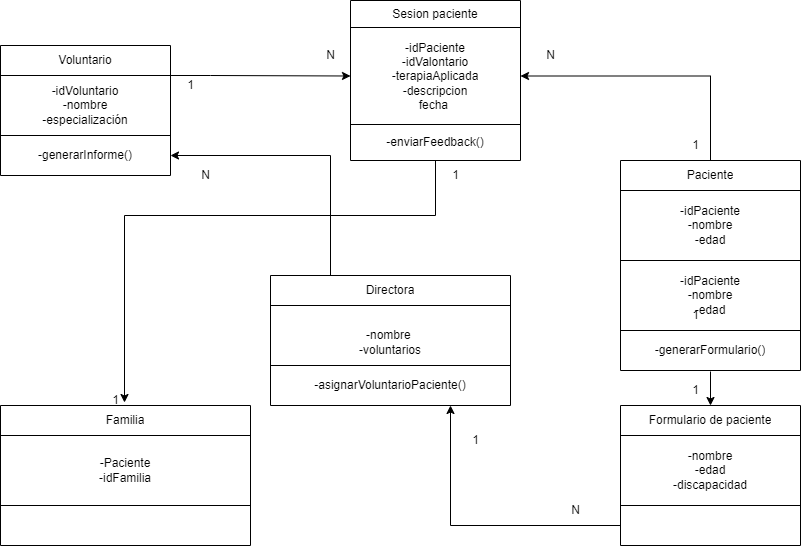

The diagram above was exported from draw.io. Its source (the exported page's mxGraphModel, read from the mxfile embedded in the PNG):
<mxGraphModel dx="1422" dy="794" grid="1" gridSize="10" guides="1" tooltips="1" connect="1" arrows="1" fold="1" page="1" pageScale="1" pageWidth="827" pageHeight="1169" math="0" shadow="0">
  <root>
    <mxCell id="0" />
    <mxCell id="1" parent="0" />
    <mxCell id="S6XoW9c3e0wxverWQUdb-52" style="edgeStyle=orthogonalEdgeStyle;rounded=0;orthogonalLoop=1;jettySize=auto;html=1;entryX=0.496;entryY=-0.1;entryDx=0;entryDy=0;entryPerimeter=0;jumpStyle=none;" parent="1" source="RCThkzUshY4lEymZy_J3-13" target="RCThkzUshY4lEymZy_J3-16" edge="1">
      <mxGeometry relative="1" as="geometry">
        <Array as="points">
          <mxPoint x="445" y="370" />
          <mxPoint x="134" y="370" />
        </Array>
      </mxGeometry>
    </mxCell>
    <mxCell id="S6XoW9c3e0wxverWQUdb-55" style="edgeStyle=orthogonalEdgeStyle;rounded=0;orthogonalLoop=1;jettySize=auto;html=1;entryX=0.213;entryY=0.033;entryDx=0;entryDy=0;entryPerimeter=0;startArrow=classic;startFill=1;endArrow=none;endFill=0;" parent="1" source="TRN4E-1paOOU7E6sCHnc-1" target="7ib_YQ023U7UO3RcsH_m-2" edge="1">
      <mxGeometry relative="1" as="geometry">
        <Array as="points">
          <mxPoint x="340" y="310" />
          <mxPoint x="340" y="441" />
        </Array>
      </mxGeometry>
    </mxCell>
    <mxCell id="mLDWv-eUHVcXdICaNcMH-1" value="1" style="edgeLabel;html=1;align=center;verticalAlign=middle;resizable=0;points=[];" parent="S6XoW9c3e0wxverWQUdb-55" connectable="0" vertex="1">
      <mxGeometry x="0.4477" relative="1" as="geometry">
        <mxPoint x="-20" y="61" as="offset" />
      </mxGeometry>
    </mxCell>
    <mxCell id="TRN4E-1paOOU7E6sCHnc-1" value="" style="shape=table;startSize=0;container=1;collapsible=0;childLayout=tableLayout;" parent="1" vertex="1">
      <mxGeometry x="10" y="200" width="170" height="130" as="geometry" />
    </mxCell>
    <mxCell id="TRN4E-1paOOU7E6sCHnc-2" value="" style="shape=tableRow;horizontal=0;startSize=0;swimlaneHead=0;swimlaneBody=0;top=0;left=0;bottom=0;right=0;collapsible=0;dropTarget=0;fillColor=none;points=[[0,0.5],[1,0.5]];portConstraint=eastwest;" parent="TRN4E-1paOOU7E6sCHnc-1" vertex="1">
      <mxGeometry width="170" height="30" as="geometry" />
    </mxCell>
    <mxCell id="TRN4E-1paOOU7E6sCHnc-3" value="Voluntario" style="shape=partialRectangle;html=1;whiteSpace=wrap;connectable=0;overflow=hidden;fillColor=none;top=0;left=0;bottom=0;right=0;pointerEvents=1;" parent="TRN4E-1paOOU7E6sCHnc-2" vertex="1">
      <mxGeometry width="170" height="30" as="geometry">
        <mxRectangle width="170" height="30" as="alternateBounds" />
      </mxGeometry>
    </mxCell>
    <mxCell id="TRN4E-1paOOU7E6sCHnc-4" value="" style="shape=tableRow;horizontal=0;startSize=0;swimlaneHead=0;swimlaneBody=0;top=0;left=0;bottom=0;right=0;collapsible=0;dropTarget=0;fillColor=none;points=[[0,0.5],[1,0.5]];portConstraint=eastwest;" parent="TRN4E-1paOOU7E6sCHnc-1" vertex="1">
      <mxGeometry y="30" width="170" height="60" as="geometry" />
    </mxCell>
    <mxCell id="TRN4E-1paOOU7E6sCHnc-5" value="-idVoluntario&lt;br&gt;-nombre&lt;br&gt;-especialización" style="shape=partialRectangle;html=1;whiteSpace=wrap;connectable=0;overflow=hidden;fillColor=none;top=0;left=0;bottom=0;right=0;pointerEvents=1;" parent="TRN4E-1paOOU7E6sCHnc-4" vertex="1">
      <mxGeometry width="170" height="60" as="geometry">
        <mxRectangle width="170" height="60" as="alternateBounds" />
      </mxGeometry>
    </mxCell>
    <mxCell id="TRN4E-1paOOU7E6sCHnc-6" value="" style="shape=tableRow;horizontal=0;startSize=0;swimlaneHead=0;swimlaneBody=0;top=0;left=0;bottom=0;right=0;collapsible=0;dropTarget=0;fillColor=none;points=[[0,0.5],[1,0.5]];portConstraint=eastwest;" parent="TRN4E-1paOOU7E6sCHnc-1" vertex="1">
      <mxGeometry y="90" width="170" height="40" as="geometry" />
    </mxCell>
    <mxCell id="TRN4E-1paOOU7E6sCHnc-7" value="-generarInforme()" style="shape=partialRectangle;html=1;whiteSpace=wrap;connectable=0;overflow=hidden;fillColor=none;top=0;left=0;bottom=0;right=0;pointerEvents=1;" parent="TRN4E-1paOOU7E6sCHnc-6" vertex="1">
      <mxGeometry width="170" height="40" as="geometry">
        <mxRectangle width="170" height="40" as="alternateBounds" />
      </mxGeometry>
    </mxCell>
    <mxCell id="TRN4E-1paOOU7E6sCHnc-8" value="" style="shape=table;startSize=0;container=1;collapsible=0;childLayout=tableLayout;" parent="1" vertex="1">
      <mxGeometry x="630" y="315" width="180" height="210" as="geometry" />
    </mxCell>
    <mxCell id="TRN4E-1paOOU7E6sCHnc-9" value="" style="shape=tableRow;horizontal=0;startSize=0;swimlaneHead=0;swimlaneBody=0;top=0;left=0;bottom=0;right=0;collapsible=0;dropTarget=0;fillColor=none;points=[[0,0.5],[1,0.5]];portConstraint=eastwest;" parent="TRN4E-1paOOU7E6sCHnc-8" vertex="1">
      <mxGeometry width="180" height="30" as="geometry" />
    </mxCell>
    <mxCell id="TRN4E-1paOOU7E6sCHnc-10" value="Paciente" style="shape=partialRectangle;html=1;whiteSpace=wrap;connectable=0;overflow=hidden;fillColor=none;top=0;left=0;bottom=0;right=0;pointerEvents=1;" parent="TRN4E-1paOOU7E6sCHnc-9" vertex="1">
      <mxGeometry width="180" height="30" as="geometry">
        <mxRectangle width="180" height="30" as="alternateBounds" />
      </mxGeometry>
    </mxCell>
    <mxCell id="fGvFk9-diuiX5WYOcpDG-1" value="" style="shape=tableRow;horizontal=0;startSize=0;swimlaneHead=0;swimlaneBody=0;top=0;left=0;bottom=0;right=0;collapsible=0;dropTarget=0;fillColor=none;points=[[0,0.5],[1,0.5]];portConstraint=eastwest;" parent="TRN4E-1paOOU7E6sCHnc-8" vertex="1">
      <mxGeometry y="30" width="180" height="70" as="geometry" />
    </mxCell>
    <mxCell id="fGvFk9-diuiX5WYOcpDG-2" value="-idPaciente&lt;br&gt;-nombre&lt;br&gt;-edad" style="shape=partialRectangle;html=1;whiteSpace=wrap;connectable=0;overflow=hidden;fillColor=none;top=0;left=0;bottom=0;right=0;pointerEvents=1;" parent="fGvFk9-diuiX5WYOcpDG-1" vertex="1">
      <mxGeometry width="180" height="70" as="geometry">
        <mxRectangle width="180" height="70" as="alternateBounds" />
      </mxGeometry>
    </mxCell>
    <mxCell id="TRN4E-1paOOU7E6sCHnc-11" value="" style="shape=tableRow;horizontal=0;startSize=0;swimlaneHead=0;swimlaneBody=0;top=0;left=0;bottom=0;right=0;collapsible=0;dropTarget=0;fillColor=none;points=[[0,0.5],[1,0.5]];portConstraint=eastwest;" parent="TRN4E-1paOOU7E6sCHnc-8" vertex="1">
      <mxGeometry y="100" width="180" height="70" as="geometry" />
    </mxCell>
    <mxCell id="TRN4E-1paOOU7E6sCHnc-12" value="-idPaciente&lt;br&gt;-nombre&lt;br&gt;-edad" style="shape=partialRectangle;html=1;whiteSpace=wrap;connectable=0;overflow=hidden;fillColor=none;top=0;left=0;bottom=0;right=0;pointerEvents=1;" parent="TRN4E-1paOOU7E6sCHnc-11" vertex="1">
      <mxGeometry width="180" height="70" as="geometry">
        <mxRectangle width="180" height="70" as="alternateBounds" />
      </mxGeometry>
    </mxCell>
    <mxCell id="TRN4E-1paOOU7E6sCHnc-13" value="" style="shape=tableRow;horizontal=0;startSize=0;swimlaneHead=0;swimlaneBody=0;top=0;left=0;bottom=0;right=0;collapsible=0;dropTarget=0;fillColor=none;points=[[0,0.5],[1,0.5]];portConstraint=eastwest;" parent="TRN4E-1paOOU7E6sCHnc-8" vertex="1">
      <mxGeometry y="170" width="180" height="40" as="geometry" />
    </mxCell>
    <mxCell id="TRN4E-1paOOU7E6sCHnc-14" value="-generarFormulario()" style="shape=partialRectangle;html=1;whiteSpace=wrap;connectable=0;overflow=hidden;fillColor=none;top=0;left=0;bottom=0;right=0;pointerEvents=1;" parent="TRN4E-1paOOU7E6sCHnc-13" vertex="1">
      <mxGeometry width="180" height="40" as="geometry">
        <mxRectangle width="180" height="40" as="alternateBounds" />
      </mxGeometry>
    </mxCell>
    <mxCell id="RCThkzUshY4lEymZy_J3-1" value="" style="shape=table;startSize=0;container=1;collapsible=0;childLayout=tableLayout;" parent="1" vertex="1">
      <mxGeometry x="630" y="560" width="180" height="140" as="geometry" />
    </mxCell>
    <mxCell id="RCThkzUshY4lEymZy_J3-2" value="" style="shape=tableRow;horizontal=0;startSize=0;swimlaneHead=0;swimlaneBody=0;top=0;left=0;bottom=0;right=0;collapsible=0;dropTarget=0;fillColor=none;points=[[0,0.5],[1,0.5]];portConstraint=eastwest;" parent="RCThkzUshY4lEymZy_J3-1" vertex="1">
      <mxGeometry width="180" height="30" as="geometry" />
    </mxCell>
    <mxCell id="RCThkzUshY4lEymZy_J3-3" value="Formulario de paciente" style="shape=partialRectangle;html=1;whiteSpace=wrap;connectable=0;overflow=hidden;fillColor=none;top=0;left=0;bottom=0;right=0;pointerEvents=1;" parent="RCThkzUshY4lEymZy_J3-2" vertex="1">
      <mxGeometry width="180" height="30" as="geometry">
        <mxRectangle width="180" height="30" as="alternateBounds" />
      </mxGeometry>
    </mxCell>
    <mxCell id="RCThkzUshY4lEymZy_J3-4" value="" style="shape=tableRow;horizontal=0;startSize=0;swimlaneHead=0;swimlaneBody=0;top=0;left=0;bottom=0;right=0;collapsible=0;dropTarget=0;fillColor=none;points=[[0,0.5],[1,0.5]];portConstraint=eastwest;" parent="RCThkzUshY4lEymZy_J3-1" vertex="1">
      <mxGeometry y="30" width="180" height="70" as="geometry" />
    </mxCell>
    <mxCell id="RCThkzUshY4lEymZy_J3-5" value="-nombre&lt;br&gt;-edad&lt;br&gt;-discapacidad&lt;br&gt;" style="shape=partialRectangle;html=1;whiteSpace=wrap;connectable=0;overflow=hidden;fillColor=none;top=0;left=0;bottom=0;right=0;pointerEvents=1;" parent="RCThkzUshY4lEymZy_J3-4" vertex="1">
      <mxGeometry width="180" height="70" as="geometry">
        <mxRectangle width="180" height="70" as="alternateBounds" />
      </mxGeometry>
    </mxCell>
    <mxCell id="RCThkzUshY4lEymZy_J3-6" value="" style="shape=tableRow;horizontal=0;startSize=0;swimlaneHead=0;swimlaneBody=0;top=0;left=0;bottom=0;right=0;collapsible=0;dropTarget=0;fillColor=none;points=[[0,0.5],[1,0.5]];portConstraint=eastwest;" parent="RCThkzUshY4lEymZy_J3-1" vertex="1">
      <mxGeometry y="100" width="180" height="40" as="geometry" />
    </mxCell>
    <mxCell id="RCThkzUshY4lEymZy_J3-7" value="" style="shape=partialRectangle;html=1;whiteSpace=wrap;connectable=0;overflow=hidden;fillColor=none;top=0;left=0;bottom=0;right=0;pointerEvents=1;" parent="RCThkzUshY4lEymZy_J3-6" vertex="1">
      <mxGeometry width="180" height="40" as="geometry">
        <mxRectangle width="180" height="40" as="alternateBounds" />
      </mxGeometry>
    </mxCell>
    <mxCell id="RCThkzUshY4lEymZy_J3-8" value="" style="shape=table;startSize=0;container=1;collapsible=0;childLayout=tableLayout;" parent="1" vertex="1">
      <mxGeometry x="360" y="155" width="170" height="160" as="geometry" />
    </mxCell>
    <mxCell id="RCThkzUshY4lEymZy_J3-9" value="" style="shape=tableRow;horizontal=0;startSize=0;swimlaneHead=0;swimlaneBody=0;top=0;left=0;bottom=0;right=0;collapsible=0;dropTarget=0;fillColor=none;points=[[0,0.5],[1,0.5]];portConstraint=eastwest;" parent="RCThkzUshY4lEymZy_J3-8" vertex="1">
      <mxGeometry width="170" height="27" as="geometry" />
    </mxCell>
    <mxCell id="RCThkzUshY4lEymZy_J3-10" value="Sesion paciente" style="shape=partialRectangle;html=1;whiteSpace=wrap;connectable=0;overflow=hidden;fillColor=none;top=0;left=0;bottom=0;right=0;pointerEvents=1;" parent="RCThkzUshY4lEymZy_J3-9" vertex="1">
      <mxGeometry width="170" height="27" as="geometry">
        <mxRectangle width="170" height="27" as="alternateBounds" />
      </mxGeometry>
    </mxCell>
    <mxCell id="RCThkzUshY4lEymZy_J3-11" value="" style="shape=tableRow;horizontal=0;startSize=0;swimlaneHead=0;swimlaneBody=0;top=0;left=0;bottom=0;right=0;collapsible=0;dropTarget=0;fillColor=none;points=[[0,0.5],[1,0.5]];portConstraint=eastwest;" parent="RCThkzUshY4lEymZy_J3-8" vertex="1">
      <mxGeometry y="27" width="170" height="97" as="geometry" />
    </mxCell>
    <mxCell id="RCThkzUshY4lEymZy_J3-12" value="-idPaciente&lt;br&gt;-idValontario&lt;br&gt;-terapiaAplicada&lt;br&gt;-descripcion&lt;br&gt;fecha&amp;nbsp;" style="shape=partialRectangle;html=1;whiteSpace=wrap;connectable=0;overflow=hidden;fillColor=none;top=0;left=0;bottom=0;right=0;pointerEvents=1;" parent="RCThkzUshY4lEymZy_J3-11" vertex="1">
      <mxGeometry width="170" height="97" as="geometry">
        <mxRectangle width="170" height="97" as="alternateBounds" />
      </mxGeometry>
    </mxCell>
    <mxCell id="RCThkzUshY4lEymZy_J3-13" value="" style="shape=tableRow;horizontal=0;startSize=0;swimlaneHead=0;swimlaneBody=0;top=0;left=0;bottom=0;right=0;collapsible=0;dropTarget=0;fillColor=none;points=[[0,0.5],[1,0.5]];portConstraint=eastwest;" parent="RCThkzUshY4lEymZy_J3-8" vertex="1">
      <mxGeometry y="124" width="170" height="36" as="geometry" />
    </mxCell>
    <mxCell id="RCThkzUshY4lEymZy_J3-14" value="-enviarFeedback()" style="shape=partialRectangle;html=1;whiteSpace=wrap;connectable=0;overflow=hidden;fillColor=none;top=0;left=0;bottom=0;right=0;pointerEvents=1;" parent="RCThkzUshY4lEymZy_J3-13" vertex="1">
      <mxGeometry width="170" height="36" as="geometry">
        <mxRectangle width="170" height="36" as="alternateBounds" />
      </mxGeometry>
    </mxCell>
    <mxCell id="RCThkzUshY4lEymZy_J3-15" value="" style="shape=table;startSize=0;container=1;collapsible=0;childLayout=tableLayout;" parent="1" vertex="1">
      <mxGeometry x="10" y="560" width="250" height="140" as="geometry" />
    </mxCell>
    <mxCell id="RCThkzUshY4lEymZy_J3-16" value="" style="shape=tableRow;horizontal=0;startSize=0;swimlaneHead=0;swimlaneBody=0;top=0;left=0;bottom=0;right=0;collapsible=0;dropTarget=0;fillColor=none;points=[[0,0.5],[1,0.5]];portConstraint=eastwest;" parent="RCThkzUshY4lEymZy_J3-15" vertex="1">
      <mxGeometry width="250" height="30" as="geometry" />
    </mxCell>
    <mxCell id="RCThkzUshY4lEymZy_J3-17" value="Familia" style="shape=partialRectangle;html=1;whiteSpace=wrap;connectable=0;overflow=hidden;fillColor=none;top=0;left=0;bottom=0;right=0;pointerEvents=1;" parent="RCThkzUshY4lEymZy_J3-16" vertex="1">
      <mxGeometry width="250" height="30" as="geometry">
        <mxRectangle width="250" height="30" as="alternateBounds" />
      </mxGeometry>
    </mxCell>
    <mxCell id="RCThkzUshY4lEymZy_J3-18" value="" style="shape=tableRow;horizontal=0;startSize=0;swimlaneHead=0;swimlaneBody=0;top=0;left=0;bottom=0;right=0;collapsible=0;dropTarget=0;fillColor=none;points=[[0,0.5],[1,0.5]];portConstraint=eastwest;" parent="RCThkzUshY4lEymZy_J3-15" vertex="1">
      <mxGeometry y="30" width="250" height="70" as="geometry" />
    </mxCell>
    <mxCell id="RCThkzUshY4lEymZy_J3-19" value="-Paciente&lt;br&gt;-idFamilia" style="shape=partialRectangle;html=1;whiteSpace=wrap;connectable=0;overflow=hidden;fillColor=none;top=0;left=0;bottom=0;right=0;pointerEvents=1;" parent="RCThkzUshY4lEymZy_J3-18" vertex="1">
      <mxGeometry width="250" height="70" as="geometry">
        <mxRectangle width="250" height="70" as="alternateBounds" />
      </mxGeometry>
    </mxCell>
    <mxCell id="RCThkzUshY4lEymZy_J3-20" value="" style="shape=tableRow;horizontal=0;startSize=0;swimlaneHead=0;swimlaneBody=0;top=0;left=0;bottom=0;right=0;collapsible=0;dropTarget=0;fillColor=none;points=[[0,0.5],[1,0.5]];portConstraint=eastwest;" parent="RCThkzUshY4lEymZy_J3-15" vertex="1">
      <mxGeometry y="100" width="250" height="40" as="geometry" />
    </mxCell>
    <mxCell id="RCThkzUshY4lEymZy_J3-21" value="" style="shape=partialRectangle;html=1;whiteSpace=wrap;connectable=0;overflow=hidden;fillColor=none;top=0;left=0;bottom=0;right=0;pointerEvents=1;" parent="RCThkzUshY4lEymZy_J3-20" vertex="1">
      <mxGeometry width="250" height="40" as="geometry">
        <mxRectangle width="250" height="40" as="alternateBounds" />
      </mxGeometry>
    </mxCell>
    <mxCell id="7ib_YQ023U7UO3RcsH_m-1" value="" style="shape=table;startSize=0;container=1;collapsible=0;childLayout=tableLayout;" parent="1" vertex="1">
      <mxGeometry x="280" y="430" width="240" height="130" as="geometry" />
    </mxCell>
    <mxCell id="7ib_YQ023U7UO3RcsH_m-2" value="" style="shape=tableRow;horizontal=0;startSize=0;swimlaneHead=0;swimlaneBody=0;top=0;left=0;bottom=0;right=0;collapsible=0;dropTarget=0;fillColor=none;points=[[0,0.5],[1,0.5]];portConstraint=eastwest;" parent="7ib_YQ023U7UO3RcsH_m-1" vertex="1">
      <mxGeometry width="240" height="30" as="geometry" />
    </mxCell>
    <mxCell id="7ib_YQ023U7UO3RcsH_m-3" value="Directora" style="shape=partialRectangle;html=1;whiteSpace=wrap;connectable=0;overflow=hidden;fillColor=none;top=0;left=0;bottom=0;right=0;pointerEvents=1;" parent="7ib_YQ023U7UO3RcsH_m-2" vertex="1">
      <mxGeometry width="240" height="30" as="geometry">
        <mxRectangle width="240" height="30" as="alternateBounds" />
      </mxGeometry>
    </mxCell>
    <mxCell id="7ib_YQ023U7UO3RcsH_m-4" value="" style="shape=tableRow;horizontal=0;startSize=0;swimlaneHead=0;swimlaneBody=0;top=0;left=0;bottom=0;right=0;collapsible=0;dropTarget=0;fillColor=none;points=[[0,0.5],[1,0.5]];portConstraint=eastwest;" parent="7ib_YQ023U7UO3RcsH_m-1" vertex="1">
      <mxGeometry y="30" width="240" height="60" as="geometry" />
    </mxCell>
    <mxCell id="7ib_YQ023U7UO3RcsH_m-5" value="&lt;br&gt;-nombre&amp;nbsp;&lt;br&gt;-voluntarios" style="shape=partialRectangle;html=1;whiteSpace=wrap;connectable=0;overflow=hidden;fillColor=none;top=0;left=0;bottom=0;right=0;pointerEvents=1;" parent="7ib_YQ023U7UO3RcsH_m-4" vertex="1">
      <mxGeometry width="240" height="60" as="geometry">
        <mxRectangle width="240" height="60" as="alternateBounds" />
      </mxGeometry>
    </mxCell>
    <mxCell id="7ib_YQ023U7UO3RcsH_m-6" value="" style="shape=tableRow;horizontal=0;startSize=0;swimlaneHead=0;swimlaneBody=0;top=0;left=0;bottom=0;right=0;collapsible=0;dropTarget=0;fillColor=none;points=[[0,0.5],[1,0.5]];portConstraint=eastwest;" parent="7ib_YQ023U7UO3RcsH_m-1" vertex="1">
      <mxGeometry y="90" width="240" height="40" as="geometry" />
    </mxCell>
    <mxCell id="7ib_YQ023U7UO3RcsH_m-7" value="-asignarVoluntarioPaciente()" style="shape=partialRectangle;html=1;whiteSpace=wrap;connectable=0;overflow=hidden;fillColor=none;top=0;left=0;bottom=0;right=0;pointerEvents=1;" parent="7ib_YQ023U7UO3RcsH_m-6" vertex="1">
      <mxGeometry width="240" height="40" as="geometry">
        <mxRectangle width="240" height="40" as="alternateBounds" />
      </mxGeometry>
    </mxCell>
    <mxCell id="S6XoW9c3e0wxverWQUdb-1" style="edgeStyle=orthogonalEdgeStyle;rounded=0;orthogonalLoop=1;jettySize=auto;html=1;exitX=0.5;exitY=0;exitDx=0;exitDy=0;entryX=1;entryY=0.5;entryDx=0;entryDy=0;exitPerimeter=0;" parent="1" source="TRN4E-1paOOU7E6sCHnc-9" target="RCThkzUshY4lEymZy_J3-11" edge="1">
      <mxGeometry relative="1" as="geometry" />
    </mxCell>
    <mxCell id="7ib_YQ023U7UO3RcsH_m-8" value="1" style="text;html=1;align=center;verticalAlign=middle;resizable=0;points=[];autosize=1;strokeColor=none;fillColor=none;" parent="1" vertex="1">
      <mxGeometry x="690" y="285" width="30" height="30" as="geometry" />
    </mxCell>
    <mxCell id="7ib_YQ023U7UO3RcsH_m-9" value="N" style="text;html=1;align=center;verticalAlign=middle;resizable=0;points=[];autosize=1;strokeColor=none;fillColor=none;" parent="1" vertex="1">
      <mxGeometry x="545" y="195" width="30" height="30" as="geometry" />
    </mxCell>
    <mxCell id="7ib_YQ023U7UO3RcsH_m-10" style="edgeStyle=orthogonalEdgeStyle;rounded=0;orthogonalLoop=1;jettySize=auto;html=1;entryX=0;entryY=0.5;entryDx=0;entryDy=0;" parent="1" source="TRN4E-1paOOU7E6sCHnc-4" target="RCThkzUshY4lEymZy_J3-11" edge="1">
      <mxGeometry relative="1" as="geometry">
        <Array as="points">
          <mxPoint x="220" y="230" />
          <mxPoint x="220" y="230" />
        </Array>
      </mxGeometry>
    </mxCell>
    <mxCell id="7ib_YQ023U7UO3RcsH_m-11" value="1" style="text;html=1;align=center;verticalAlign=middle;resizable=0;points=[];autosize=1;strokeColor=none;fillColor=none;" parent="1" vertex="1">
      <mxGeometry x="185" y="225" width="30" height="30" as="geometry" />
    </mxCell>
    <mxCell id="7ib_YQ023U7UO3RcsH_m-12" value="N" style="text;html=1;align=center;verticalAlign=middle;resizable=0;points=[];autosize=1;strokeColor=none;fillColor=none;" parent="1" vertex="1">
      <mxGeometry x="325" y="195" width="30" height="30" as="geometry" />
    </mxCell>
    <mxCell id="S6XoW9c3e0wxverWQUdb-28" value="1" style="text;html=1;align=center;verticalAlign=middle;resizable=0;points=[];autosize=1;strokeColor=none;fillColor=none;" parent="1" vertex="1">
      <mxGeometry x="690" y="530" width="30" height="30" as="geometry" />
    </mxCell>
    <mxCell id="S6XoW9c3e0wxverWQUdb-33" value="1" style="text;html=1;align=center;verticalAlign=middle;resizable=0;points=[];autosize=1;strokeColor=none;fillColor=none;" parent="1" vertex="1">
      <mxGeometry x="470" y="580" width="30" height="30" as="geometry" />
    </mxCell>
    <mxCell id="S6XoW9c3e0wxverWQUdb-29" value="1" style="text;html=1;align=center;verticalAlign=middle;resizable=0;points=[];autosize=1;strokeColor=none;fillColor=none;" parent="1" vertex="1">
      <mxGeometry x="690" y="455" width="30" height="30" as="geometry" />
    </mxCell>
    <mxCell id="S6XoW9c3e0wxverWQUdb-34" value="N" style="text;html=1;align=center;verticalAlign=middle;resizable=0;points=[];autosize=1;strokeColor=none;fillColor=none;" parent="1" vertex="1">
      <mxGeometry x="570" y="650" width="30" height="30" as="geometry" />
    </mxCell>
    <mxCell id="G_blRm85mnN9G9OwgBov-8" style="edgeStyle=orthogonalEdgeStyle;rounded=0;orthogonalLoop=1;jettySize=auto;html=1;entryX=0.75;entryY=1;entryDx=0;entryDy=0;" parent="1" source="RCThkzUshY4lEymZy_J3-6" target="7ib_YQ023U7UO3RcsH_m-1" edge="1">
      <mxGeometry relative="1" as="geometry" />
    </mxCell>
    <mxCell id="G_blRm85mnN9G9OwgBov-9" style="edgeStyle=orthogonalEdgeStyle;rounded=0;orthogonalLoop=1;jettySize=auto;html=1;exitX=0.5;exitY=1.025;exitDx=0;exitDy=0;exitPerimeter=0;" parent="1" source="TRN4E-1paOOU7E6sCHnc-13" edge="1">
      <mxGeometry relative="1" as="geometry">
        <mxPoint x="720" y="560" as="targetPoint" />
        <Array as="points">
          <mxPoint x="720" y="560" />
        </Array>
      </mxGeometry>
    </mxCell>
    <mxCell id="S6XoW9c3e0wxverWQUdb-53" value="1" style="text;html=1;align=center;verticalAlign=middle;resizable=0;points=[];autosize=1;strokeColor=none;fillColor=none;" parent="1" vertex="1">
      <mxGeometry x="450" y="315" width="30" height="30" as="geometry" />
    </mxCell>
    <mxCell id="S6XoW9c3e0wxverWQUdb-54" value="1" style="text;html=1;align=center;verticalAlign=middle;resizable=0;points=[];autosize=1;strokeColor=none;fillColor=none;" parent="1" vertex="1">
      <mxGeometry x="110" y="540" width="30" height="30" as="geometry" />
    </mxCell>
    <mxCell id="S6XoW9c3e0wxverWQUdb-57" value="N" style="text;html=1;align=center;verticalAlign=middle;resizable=0;points=[];autosize=1;strokeColor=none;fillColor=none;" parent="1" vertex="1">
      <mxGeometry x="200" y="315" width="30" height="30" as="geometry" />
    </mxCell>
  </root>
</mxGraphModel>